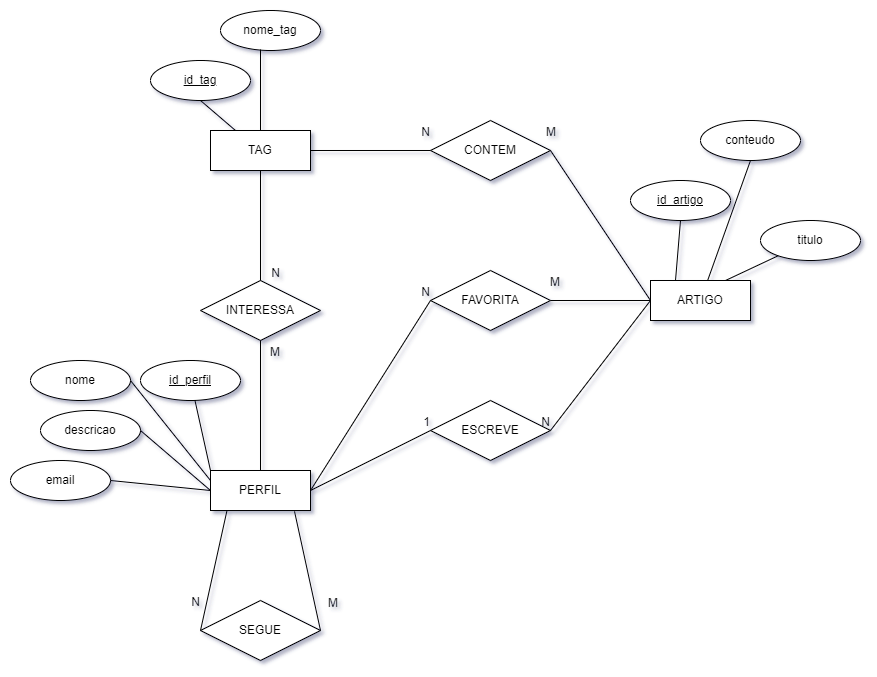

The diagram above was exported from draw.io. Its source (the exported page's mxGraphModel, read from the mxfile embedded in the PNG):
<mxGraphModel dx="1296" dy="722" grid="1" gridSize="10" guides="1" tooltips="1" connect="1" arrows="1" fold="1" page="1" pageScale="1" pageWidth="827" pageHeight="1169" math="0" shadow="0">
  <root>
    <mxCell id="0" />
    <mxCell id="1" parent="0" />
    <mxCell id="xP6A91hw1COWsha1rm3B-1" value="TAG" style="whiteSpace=wrap;html=1;align=center;" parent="1" vertex="1">
      <mxGeometry x="220" y="150" width="100" height="40" as="geometry" />
    </mxCell>
    <mxCell id="xP6A91hw1COWsha1rm3B-3" value="id_tag" style="ellipse;whiteSpace=wrap;html=1;align=center;fontStyle=4;" parent="1" vertex="1">
      <mxGeometry x="160" y="80" width="100" height="40" as="geometry" />
    </mxCell>
    <mxCell id="xP6A91hw1COWsha1rm3B-4" value="nome_tag" style="ellipse;whiteSpace=wrap;html=1;align=center;" parent="1" vertex="1">
      <mxGeometry x="230" y="30" width="100" height="40" as="geometry" />
    </mxCell>
    <mxCell id="xP6A91hw1COWsha1rm3B-8" value="" style="endArrow=none;html=1;rounded=0;exitX=0.5;exitY=1;exitDx=0;exitDy=0;entryX=0.25;entryY=0;entryDx=0;entryDy=0;" parent="1" source="xP6A91hw1COWsha1rm3B-3" target="xP6A91hw1COWsha1rm3B-1" edge="1">
      <mxGeometry relative="1" as="geometry">
        <mxPoint x="440" y="320" as="sourcePoint" />
        <mxPoint x="600" y="320" as="targetPoint" />
      </mxGeometry>
    </mxCell>
    <mxCell id="xP6A91hw1COWsha1rm3B-9" value="" style="endArrow=none;html=1;rounded=0;exitX=0.4;exitY=0.975;exitDx=0;exitDy=0;exitPerimeter=0;" parent="1" source="xP6A91hw1COWsha1rm3B-4" target="xP6A91hw1COWsha1rm3B-1" edge="1">
      <mxGeometry relative="1" as="geometry">
        <mxPoint x="220" y="130" as="sourcePoint" />
        <mxPoint x="235" y="180" as="targetPoint" />
      </mxGeometry>
    </mxCell>
    <mxCell id="xP6A91hw1COWsha1rm3B-10" value="ARTIGO" style="whiteSpace=wrap;html=1;align=center;" parent="1" vertex="1">
      <mxGeometry x="660" y="300" width="100" height="40" as="geometry" />
    </mxCell>
    <mxCell id="xP6A91hw1COWsha1rm3B-11" value="CONTEM" style="shape=rhombus;perimeter=rhombusPerimeter;whiteSpace=wrap;html=1;align=center;" parent="1" vertex="1">
      <mxGeometry x="440" y="140" width="120" height="60" as="geometry" />
    </mxCell>
    <mxCell id="xP6A91hw1COWsha1rm3B-12" value="" style="endArrow=none;html=1;rounded=0;entryX=1;entryY=0.5;entryDx=0;entryDy=0;exitX=0;exitY=0.5;exitDx=0;exitDy=0;" parent="1" source="xP6A91hw1COWsha1rm3B-10" target="xP6A91hw1COWsha1rm3B-11" edge="1">
      <mxGeometry relative="1" as="geometry">
        <mxPoint x="440" y="320" as="sourcePoint" />
        <mxPoint x="600" y="320" as="targetPoint" />
      </mxGeometry>
    </mxCell>
    <mxCell id="xP6A91hw1COWsha1rm3B-13" value="M" style="resizable=0;html=1;align=right;verticalAlign=bottom;" parent="xP6A91hw1COWsha1rm3B-12" connectable="0" vertex="1">
      <mxGeometry x="1" relative="1" as="geometry">
        <mxPoint x="6" y="-10" as="offset" />
      </mxGeometry>
    </mxCell>
    <mxCell id="xP6A91hw1COWsha1rm3B-14" value="" style="endArrow=none;html=1;rounded=0;exitX=1;exitY=0.5;exitDx=0;exitDy=0;entryX=0;entryY=0.5;entryDx=0;entryDy=0;" parent="1" source="xP6A91hw1COWsha1rm3B-1" target="xP6A91hw1COWsha1rm3B-11" edge="1">
      <mxGeometry relative="1" as="geometry">
        <mxPoint x="440" y="320" as="sourcePoint" />
        <mxPoint x="400" y="220" as="targetPoint" />
      </mxGeometry>
    </mxCell>
    <mxCell id="xP6A91hw1COWsha1rm3B-15" value="N" style="resizable=0;html=1;align=right;verticalAlign=bottom;" parent="xP6A91hw1COWsha1rm3B-14" connectable="0" vertex="1">
      <mxGeometry x="1" relative="1" as="geometry">
        <mxPoint y="-10" as="offset" />
      </mxGeometry>
    </mxCell>
    <mxCell id="xP6A91hw1COWsha1rm3B-16" value="id_artigo" style="ellipse;whiteSpace=wrap;html=1;align=center;fontStyle=4;" parent="1" vertex="1">
      <mxGeometry x="640" y="200" width="100" height="40" as="geometry" />
    </mxCell>
    <mxCell id="xP6A91hw1COWsha1rm3B-17" value="conteudo" style="ellipse;whiteSpace=wrap;html=1;align=center;" parent="1" vertex="1">
      <mxGeometry x="710" y="140" width="100" height="40" as="geometry" />
    </mxCell>
    <mxCell id="xP6A91hw1COWsha1rm3B-20" value="FAVORITA" style="shape=rhombus;perimeter=rhombusPerimeter;whiteSpace=wrap;html=1;align=center;" parent="1" vertex="1">
      <mxGeometry x="440" y="290" width="120" height="60" as="geometry" />
    </mxCell>
    <mxCell id="xP6A91hw1COWsha1rm3B-21" value="" style="endArrow=none;html=1;rounded=0;exitX=0;exitY=0.5;exitDx=0;exitDy=0;entryX=1;entryY=0.5;entryDx=0;entryDy=0;" parent="1" source="xP6A91hw1COWsha1rm3B-10" target="xP6A91hw1COWsha1rm3B-20" edge="1">
      <mxGeometry relative="1" as="geometry">
        <mxPoint x="440" y="320" as="sourcePoint" />
        <mxPoint x="560" y="460" as="targetPoint" />
      </mxGeometry>
    </mxCell>
    <mxCell id="xP6A91hw1COWsha1rm3B-22" value="M" style="resizable=0;html=1;align=right;verticalAlign=bottom;" parent="xP6A91hw1COWsha1rm3B-21" connectable="0" vertex="1">
      <mxGeometry x="1" relative="1" as="geometry">
        <mxPoint x="10" y="-10" as="offset" />
      </mxGeometry>
    </mxCell>
    <mxCell id="xP6A91hw1COWsha1rm3B-23" value="PERFIL" style="whiteSpace=wrap;html=1;align=center;" parent="1" vertex="1">
      <mxGeometry x="220" y="490" width="100" height="40" as="geometry" />
    </mxCell>
    <mxCell id="xP6A91hw1COWsha1rm3B-24" value="" style="endArrow=none;html=1;rounded=0;entryX=0;entryY=0.5;entryDx=0;entryDy=0;exitX=1;exitY=0.5;exitDx=0;exitDy=0;" parent="1" source="xP6A91hw1COWsha1rm3B-23" target="xP6A91hw1COWsha1rm3B-20" edge="1">
      <mxGeometry relative="1" as="geometry">
        <mxPoint x="290" y="380" as="sourcePoint" />
        <mxPoint x="390" y="420" as="targetPoint" />
      </mxGeometry>
    </mxCell>
    <mxCell id="xP6A91hw1COWsha1rm3B-25" value="N" style="resizable=0;html=1;align=right;verticalAlign=bottom;" parent="xP6A91hw1COWsha1rm3B-24" connectable="0" vertex="1">
      <mxGeometry x="1" relative="1" as="geometry" />
    </mxCell>
    <mxCell id="xP6A91hw1COWsha1rm3B-26" value="ESCREVE" style="shape=rhombus;perimeter=rhombusPerimeter;whiteSpace=wrap;html=1;align=center;" parent="1" vertex="1">
      <mxGeometry x="440" y="420" width="120" height="60" as="geometry" />
    </mxCell>
    <mxCell id="xP6A91hw1COWsha1rm3B-27" value="" style="endArrow=none;html=1;rounded=0;exitX=1;exitY=0.5;exitDx=0;exitDy=0;entryX=0;entryY=0.5;entryDx=0;entryDy=0;" parent="1" source="xP6A91hw1COWsha1rm3B-23" target="xP6A91hw1COWsha1rm3B-26" edge="1">
      <mxGeometry relative="1" as="geometry">
        <mxPoint x="440" y="320" as="sourcePoint" />
        <mxPoint x="590" y="430" as="targetPoint" />
      </mxGeometry>
    </mxCell>
    <mxCell id="xP6A91hw1COWsha1rm3B-28" value="1" style="resizable=0;html=1;align=right;verticalAlign=bottom;" parent="xP6A91hw1COWsha1rm3B-27" connectable="0" vertex="1">
      <mxGeometry x="1" relative="1" as="geometry" />
    </mxCell>
    <mxCell id="xP6A91hw1COWsha1rm3B-29" value="" style="endArrow=none;html=1;rounded=0;entryX=1;entryY=0.5;entryDx=0;entryDy=0;" parent="1" target="xP6A91hw1COWsha1rm3B-26" edge="1">
      <mxGeometry relative="1" as="geometry">
        <mxPoint x="660" y="320" as="sourcePoint" />
        <mxPoint x="630" y="430" as="targetPoint" />
      </mxGeometry>
    </mxCell>
    <mxCell id="xP6A91hw1COWsha1rm3B-30" value="N" style="resizable=0;html=1;align=right;verticalAlign=bottom;" parent="xP6A91hw1COWsha1rm3B-29" connectable="0" vertex="1">
      <mxGeometry x="1" relative="1" as="geometry" />
    </mxCell>
    <mxCell id="xP6A91hw1COWsha1rm3B-31" value="" style="endArrow=none;html=1;rounded=0;entryX=0.5;entryY=1;entryDx=0;entryDy=0;exitX=0.25;exitY=0;exitDx=0;exitDy=0;" parent="1" source="xP6A91hw1COWsha1rm3B-10" target="xP6A91hw1COWsha1rm3B-16" edge="1">
      <mxGeometry relative="1" as="geometry">
        <mxPoint x="440" y="320" as="sourcePoint" />
        <mxPoint x="600" y="320" as="targetPoint" />
      </mxGeometry>
    </mxCell>
    <mxCell id="xP6A91hw1COWsha1rm3B-32" value="" style="endArrow=none;html=1;rounded=0;entryX=0.5;entryY=1;entryDx=0;entryDy=0;" parent="1" source="xP6A91hw1COWsha1rm3B-10" target="xP6A91hw1COWsha1rm3B-17" edge="1">
      <mxGeometry relative="1" as="geometry">
        <mxPoint x="720" y="290" as="sourcePoint" />
        <mxPoint x="760" y="200" as="targetPoint" />
      </mxGeometry>
    </mxCell>
    <mxCell id="xP6A91hw1COWsha1rm3B-33" value="INTERESSA" style="shape=rhombus;perimeter=rhombusPerimeter;whiteSpace=wrap;html=1;align=center;" parent="1" vertex="1">
      <mxGeometry x="210" y="300" width="120" height="60" as="geometry" />
    </mxCell>
    <mxCell id="xP6A91hw1COWsha1rm3B-34" value="" style="endArrow=none;html=1;rounded=0;entryX=0.5;entryY=1;entryDx=0;entryDy=0;exitX=0.5;exitY=0;exitDx=0;exitDy=0;" parent="1" source="xP6A91hw1COWsha1rm3B-23" target="xP6A91hw1COWsha1rm3B-33" edge="1">
      <mxGeometry relative="1" as="geometry">
        <mxPoint x="440" y="320" as="sourcePoint" />
        <mxPoint x="210" y="440" as="targetPoint" />
      </mxGeometry>
    </mxCell>
    <mxCell id="xP6A91hw1COWsha1rm3B-35" value="M" style="resizable=0;html=1;align=right;verticalAlign=bottom;" parent="xP6A91hw1COWsha1rm3B-34" connectable="0" vertex="1">
      <mxGeometry x="1" relative="1" as="geometry">
        <mxPoint x="20" y="20" as="offset" />
      </mxGeometry>
    </mxCell>
    <mxCell id="xP6A91hw1COWsha1rm3B-36" value="" style="endArrow=none;html=1;rounded=0;entryX=0.5;entryY=0;entryDx=0;entryDy=0;exitX=0.5;exitY=1;exitDx=0;exitDy=0;" parent="1" source="xP6A91hw1COWsha1rm3B-1" target="xP6A91hw1COWsha1rm3B-33" edge="1">
      <mxGeometry relative="1" as="geometry">
        <mxPoint x="350" y="340" as="sourcePoint" />
        <mxPoint x="350" y="210" as="targetPoint" />
      </mxGeometry>
    </mxCell>
    <mxCell id="xP6A91hw1COWsha1rm3B-37" value="N" style="resizable=0;html=1;align=right;verticalAlign=bottom;" parent="xP6A91hw1COWsha1rm3B-36" connectable="0" vertex="1">
      <mxGeometry x="1" relative="1" as="geometry">
        <mxPoint x="20" as="offset" />
      </mxGeometry>
    </mxCell>
    <mxCell id="xP6A91hw1COWsha1rm3B-38" value="id_perfil" style="ellipse;whiteSpace=wrap;html=1;align=center;fontStyle=4;" parent="1" vertex="1">
      <mxGeometry x="150" y="380" width="100" height="40" as="geometry" />
    </mxCell>
    <mxCell id="xP6A91hw1COWsha1rm3B-40" value="nome" style="ellipse;whiteSpace=wrap;html=1;align=center;" parent="1" vertex="1">
      <mxGeometry x="40" y="380" width="100" height="40" as="geometry" />
    </mxCell>
    <mxCell id="xP6A91hw1COWsha1rm3B-41" value="email" style="ellipse;whiteSpace=wrap;html=1;align=center;" parent="1" vertex="1">
      <mxGeometry x="20" y="480" width="100" height="40" as="geometry" />
    </mxCell>
    <mxCell id="xP6A91hw1COWsha1rm3B-42" value="descricao" style="ellipse;whiteSpace=wrap;html=1;align=center;" parent="1" vertex="1">
      <mxGeometry x="50" y="430" width="100" height="40" as="geometry" />
    </mxCell>
    <mxCell id="xP6A91hw1COWsha1rm3B-43" value="" style="endArrow=none;html=1;rounded=0;entryX=0;entryY=0;entryDx=0;entryDy=0;" parent="1" source="xP6A91hw1COWsha1rm3B-38" target="xP6A91hw1COWsha1rm3B-23" edge="1">
      <mxGeometry relative="1" as="geometry">
        <mxPoint x="170" y="420" as="sourcePoint" />
        <mxPoint x="600" y="420" as="targetPoint" />
      </mxGeometry>
    </mxCell>
    <mxCell id="xP6A91hw1COWsha1rm3B-44" value="" style="endArrow=none;html=1;rounded=0;exitX=1;exitY=0.5;exitDx=0;exitDy=0;" parent="1" source="xP6A91hw1COWsha1rm3B-40" edge="1">
      <mxGeometry relative="1" as="geometry">
        <mxPoint x="260" y="614.5" as="sourcePoint" />
        <mxPoint x="220" y="500" as="targetPoint" />
      </mxGeometry>
    </mxCell>
    <mxCell id="xP6A91hw1COWsha1rm3B-45" value="" style="endArrow=none;html=1;rounded=0;entryX=0;entryY=0.5;entryDx=0;entryDy=0;" parent="1" target="xP6A91hw1COWsha1rm3B-23" edge="1">
      <mxGeometry relative="1" as="geometry">
        <mxPoint x="120" y="500" as="sourcePoint" />
        <mxPoint x="265" y="550" as="targetPoint" />
      </mxGeometry>
    </mxCell>
    <mxCell id="xP6A91hw1COWsha1rm3B-46" value="" style="endArrow=none;html=1;rounded=0;entryX=0;entryY=0.5;entryDx=0;entryDy=0;exitX=1;exitY=0.5;exitDx=0;exitDy=0;" parent="1" source="xP6A91hw1COWsha1rm3B-42" target="xP6A91hw1COWsha1rm3B-23" edge="1">
      <mxGeometry relative="1" as="geometry">
        <mxPoint x="160" y="490" as="sourcePoint" />
        <mxPoint x="275" y="560" as="targetPoint" />
      </mxGeometry>
    </mxCell>
    <mxCell id="xP6A91hw1COWsha1rm3B-57" value="SEGUE" style="shape=rhombus;perimeter=rhombusPerimeter;whiteSpace=wrap;html=1;align=center;" parent="1" vertex="1">
      <mxGeometry x="210" y="620" width="120" height="60" as="geometry" />
    </mxCell>
    <mxCell id="xP6A91hw1COWsha1rm3B-58" value="" style="endArrow=none;html=1;rounded=0;entryX=0;entryY=0.5;entryDx=0;entryDy=0;exitX=0.164;exitY=1.01;exitDx=0;exitDy=0;exitPerimeter=0;" parent="1" source="xP6A91hw1COWsha1rm3B-23" target="xP6A91hw1COWsha1rm3B-57" edge="1">
      <mxGeometry relative="1" as="geometry">
        <mxPoint x="220" y="550" as="sourcePoint" />
        <mxPoint x="480" y="450" as="targetPoint" />
      </mxGeometry>
    </mxCell>
    <mxCell id="xP6A91hw1COWsha1rm3B-59" value="N" style="resizable=0;html=1;align=right;verticalAlign=bottom;" parent="xP6A91hw1COWsha1rm3B-58" connectable="0" vertex="1">
      <mxGeometry x="1" relative="1" as="geometry">
        <mxPoint y="-20" as="offset" />
      </mxGeometry>
    </mxCell>
    <mxCell id="xP6A91hw1COWsha1rm3B-60" value="" style="endArrow=none;html=1;rounded=0;entryX=1;entryY=0.5;entryDx=0;entryDy=0;exitX=0.84;exitY=1.021;exitDx=0;exitDy=0;exitPerimeter=0;" parent="1" source="xP6A91hw1COWsha1rm3B-23" target="xP6A91hw1COWsha1rm3B-57" edge="1">
      <mxGeometry relative="1" as="geometry">
        <mxPoint x="340" y="540" as="sourcePoint" />
        <mxPoint x="320" y="647.88" as="targetPoint" />
      </mxGeometry>
    </mxCell>
    <mxCell id="xP6A91hw1COWsha1rm3B-61" value="M" style="resizable=0;html=1;align=right;verticalAlign=bottom;" parent="xP6A91hw1COWsha1rm3B-60" connectable="0" vertex="1">
      <mxGeometry x="1" relative="1" as="geometry">
        <mxPoint x="18" y="-20" as="offset" />
      </mxGeometry>
    </mxCell>
    <mxCell id="RPrA8LcXv_ZVcYvQsuR1-1" value="titulo" style="ellipse;whiteSpace=wrap;html=1;align=center;" vertex="1" parent="1">
      <mxGeometry x="770" y="240" width="100" height="40" as="geometry" />
    </mxCell>
    <mxCell id="RPrA8LcXv_ZVcYvQsuR1-2" value="" style="endArrow=none;html=1;rounded=0;exitX=0.75;exitY=0;exitDx=0;exitDy=0;" edge="1" parent="1" source="xP6A91hw1COWsha1rm3B-10" target="RPrA8LcXv_ZVcYvQsuR1-1">
      <mxGeometry relative="1" as="geometry">
        <mxPoint x="440" y="310" as="sourcePoint" />
        <mxPoint x="600" y="310" as="targetPoint" />
      </mxGeometry>
    </mxCell>
  </root>
</mxGraphModel>